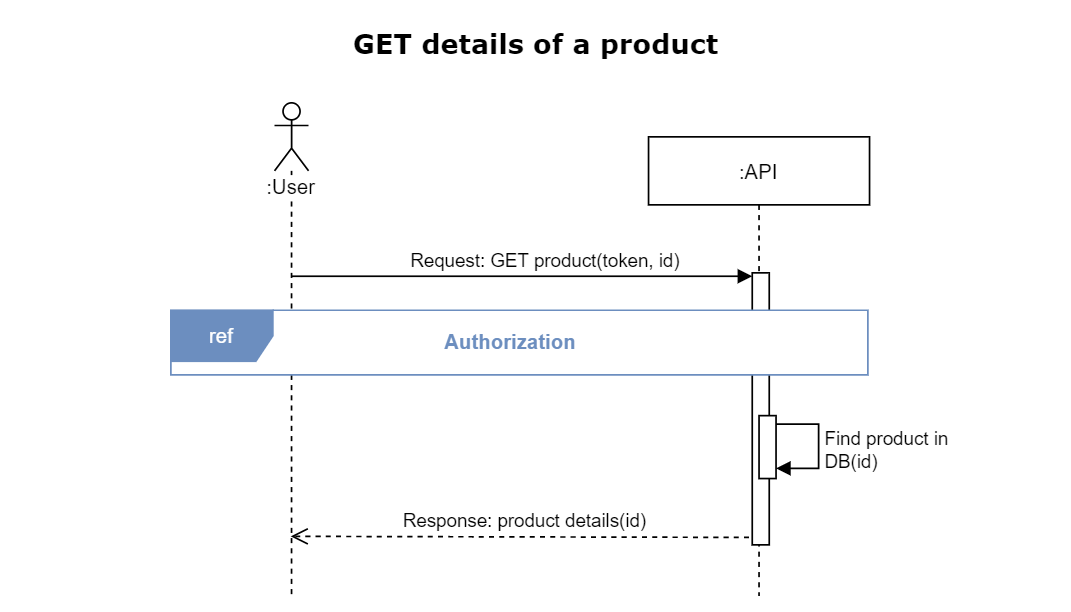

The diagram above was exported from draw.io. Its source (the exported page's mxGraphModel, read from the mxfile embedded in the PNG):
<mxGraphModel dx="1209" dy="703" grid="1" gridSize="10" guides="1" tooltips="1" connect="1" arrows="1" fold="1" page="1" pageScale="1" pageWidth="630" pageHeight="360" background="none" math="0" shadow="0">
  <root>
    <mxCell id="0" />
    <mxCell id="1" parent="0" />
    <mxCell id="2fKP_e5zrCH8sr0VX3HI-13" value="Response: product details(id)" style="html=1;verticalAlign=bottom;endArrow=open;dashed=1;endSize=8;exitX=0.501;exitY=0.852;exitDx=0;exitDy=0;exitPerimeter=0;" parent="1" edge="1">
      <mxGeometry relative="1" as="geometry">
        <mxPoint x="170.5" y="315" as="targetPoint" />
        <mxPoint x="446.1300000000001" y="315.6399999999999" as="sourcePoint" />
      </mxGeometry>
    </mxCell>
    <mxCell id="Mpra7Y7WE12Ci5tc2fOc-15" value=":User" style="shape=umlLifeline;participant=umlActor;perimeter=lifelinePerimeter;whiteSpace=wrap;html=1;container=1;collapsible=0;recursiveResize=0;verticalAlign=top;spacingTop=36;outlineConnect=0;shadow=0;labelBackgroundColor=#ffffff;strokeColor=#000000;fillColor=none;gradientColor=none;" parent="1" vertex="1">
      <mxGeometry x="161" y="60" width="20" height="290" as="geometry" />
    </mxCell>
    <mxCell id="3nuBFxr9cyL0pnOWT2aG-5" value=":API" style="shape=umlLifeline;perimeter=lifelinePerimeter;container=1;collapsible=0;recursiveResize=0;rounded=0;shadow=0;strokeWidth=1;" parent="1" vertex="1">
      <mxGeometry x="381" y="80" width="130" height="270" as="geometry" />
    </mxCell>
    <mxCell id="Mpra7Y7WE12Ci5tc2fOc-3" value="" style="html=1;points=[];perimeter=orthogonalPerimeter;" parent="3nuBFxr9cyL0pnOWT2aG-5" vertex="1">
      <mxGeometry x="61" y="80" width="10" height="160" as="geometry" />
    </mxCell>
    <mxCell id="Mpra7Y7WE12Ci5tc2fOc-4" value="Request: GET product(token, id)" style="html=1;verticalAlign=bottom;endArrow=block;entryX=0;entryY=0;" parent="1" edge="1">
      <mxGeometry x="0.0988" relative="1" as="geometry">
        <mxPoint x="171.25" y="162.0000000000001" as="sourcePoint" />
        <mxPoint x="442" y="162" as="targetPoint" />
        <mxPoint as="offset" />
      </mxGeometry>
    </mxCell>
    <mxCell id="1FeJhg0XyYmW9XnrVqUw-18" value="&lt;font style=&quot;font-size: 16px&quot; face=&quot;Verdana&quot;&gt;&lt;b&gt;GET details of a product&lt;/b&gt;&lt;/font&gt;" style="text;html=1;strokeColor=none;fillColor=none;align=center;verticalAlign=middle;whiteSpace=wrap;" parent="1" vertex="1">
      <mxGeometry x="70" y="10" width="490" height="30" as="geometry" />
    </mxCell>
    <mxCell id="2fKP_e5zrCH8sr0VX3HI-15" value="&lt;div&gt;Find product in&lt;br&gt;DB(id)&lt;/div&gt;" style="edgeStyle=orthogonalEdgeStyle;html=1;align=left;spacingLeft=2;endArrow=block;rounded=0;" parent="1" edge="1">
      <mxGeometry x="0.0526" relative="1" as="geometry">
        <mxPoint x="456" y="249" as="sourcePoint" />
        <Array as="points">
          <mxPoint x="481" y="249" />
          <mxPoint x="481" y="275" />
          <mxPoint x="456" y="275" />
        </Array>
        <mxPoint x="456" y="275" as="targetPoint" />
        <mxPoint as="offset" />
      </mxGeometry>
    </mxCell>
    <mxCell id="2fKP_e5zrCH8sr0VX3HI-16" value="" style="html=1;points=[];perimeter=orthogonalPerimeter;" parent="1" vertex="1">
      <mxGeometry x="446" y="244" width="10" height="37" as="geometry" />
    </mxCell>
    <mxCell id="kNZNg7sUBR0d5BrsSzmd-1" value="ref" style="shape=umlFrame;whiteSpace=wrap;html=1;swimlaneFillColor=#ffffff;fillColor=#6C8EBF;fontColor=#ffffff;shadow=0;strokeColor=#6C8EBF;labelBackgroundColor=none;" vertex="1" parent="1">
      <mxGeometry x="100" y="182" width="410" height="38" as="geometry" />
    </mxCell>
    <mxCell id="kNZNg7sUBR0d5BrsSzmd-2" value="Authorization" style="text;html=1;strokeColor=none;fillColor=none;align=center;verticalAlign=middle;whiteSpace=wrap;rounded=0;labelBackgroundColor=none;fontStyle=1;fontColor=#6C8EBF;" vertex="1" parent="1">
      <mxGeometry x="220" y="190" width="160" height="20" as="geometry" />
    </mxCell>
  </root>
</mxGraphModel>